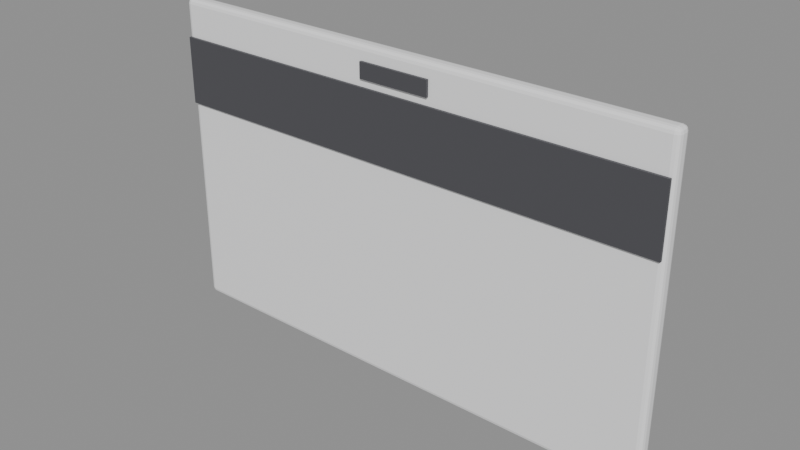 # Source: Access_Card.blend  (saved by Blender 5.2.44; exported with 4.5.12 LTS)
import bpy
from mathutils import Matrix  # noqa: F401  (used for matrix-valued properties, if any)

bpy.ops.wm.read_factory_settings(use_empty=True)
scene = bpy.context.scene
scene.name = 'Scene'

# ---- materials (node trees are filled in below, after node groups)
mat_mat_accesscard = bpy.data.materials.new('Mat_AccessCard')
mat_mat_card_chip = bpy.data.materials.new('Mat_Card_Chip')
mat_mat_card_magstripe = bpy.data.materials.new('Mat_Card_MagStripe')

# ---- material node trees
mat_mat_accesscard.use_nodes = True; mat_mat_accesscard.node_tree.nodes.clear()
_N = mat_mat_accesscard.node_tree.nodes; _L = mat_mat_accesscard.node_tree.links
n0 = _N.new('ShaderNodeBsdfPrincipled'); n0.name = 'Principled BSDF'; n0.location = (-200, 100)
n0.inputs[0].default_value = (0.95, 0.95, 0.96, 1.0)
n0.inputs[1].default_value = 0.05
n0.inputs[2].default_value = 0.25
n0.inputs[10].default_value = 0.005
n1 = _N.new('ShaderNodeOutputMaterial'); n1.name = 'Material Output'; n1.location = (200, 100)
_L.new(n0.outputs[0], n1.inputs[0])
n1.is_active_output = True
mat_mat_card_chip.use_nodes = True; mat_mat_card_chip.node_tree.nodes.clear()
_N = mat_mat_card_chip.node_tree.nodes; _L = mat_mat_card_chip.node_tree.links
n0 = _N.new('ShaderNodeBsdfPrincipled'); n0.name = 'Principled BSDF'; n0.location = (-200, 100)
n0.inputs[0].default_value = (0.89, 0.72, 0.22, 1.0)
n0.inputs[1].default_value = 0.9
n0.inputs[2].default_value = 0.2
n0.inputs[10].default_value = 0.005
n1 = _N.new('ShaderNodeOutputMaterial'); n1.name = 'Material Output'; n1.location = (200, 100)
_L.new(n0.outputs[0], n1.inputs[0])
n1.is_active_output = True
mat_mat_card_magstripe.use_nodes = True; mat_mat_card_magstripe.node_tree.nodes.clear()
_N = mat_mat_card_magstripe.node_tree.nodes; _L = mat_mat_card_magstripe.node_tree.links
n0 = _N.new('ShaderNodeBsdfPrincipled'); n0.name = 'Principled BSDF'; n0.location = (-200, 100)
n0.inputs[0].default_value = (0.08, 0.08, 0.09, 1.0)
n0.inputs[1].default_value = 0.1
n0.inputs[2].default_value = 0.55
n0.inputs[10].default_value = 0.005
n1 = _N.new('ShaderNodeOutputMaterial'); n1.name = 'Material Output'; n1.location = (200, 100)
_L.new(n0.outputs[0], n1.inputs[0])
n1.is_active_output = True

# ---- meshes
me_cube = bpy.data.meshes.new('Cube')
me_cube.from_pydata([(-0.098, -0.001, -0.0625), (-0.098, -0.003, -0.0605), (-0.1, -0.001, -0.0605), (-0.098, -0.001999, -0.06223), (-0.099, -0.001, -0.06223), (-0.09896, -0.001956, -0.06197), (-0.099, -0.002733, -0.0605), (-0.098, -0.002733, -0.0615), (-0.09896, -0.002473, -0.06146), (-0.09973, -0.001, -0.0615), (-0.09973, -0.001999, -0.0605), (-0.09947, -0.001956, -0.06146), (-0.098, -0.003, 0.0605), (-0.098, -0.001, 0.0625), (-0.1, -0.001, 0.0605), (-0.098, -0.002733, 0.0615), (-0.099, -0.002733, 0.0605), (-0.09896, -0.002473, 0.06146), (-0.099, -0.001, 0.06223), (-0.098, -0.001999, 0.06223), (-0.09896, -0.001956, 0.06197), (-0.09973, -0.001999, 0.0605), (-0.09973, -0.001, 0.0615), (-0.09947, -0.001956, 0.06146), (-0.098, 0.001, -0.0625), (-0.1, 0.001, -0.0605), (-0.098, 0.003, -0.0605), (-0.099, 0.001, -0.06223), (-0.098, 0.001999, -0.06223), (-0.09896, 0.001956, -0.06197), (-0.09973, 0.001999, -0.0605), (-0.09973, 0.001, -0.0615), (-0.09947, 0.001956, -0.06146), (-0.098, 0.002733, -0.0615), (-0.099, 0.002733, -0.0605), (-0.09896, 0.002473, -0.06146), (-0.098, 0.001, 0.0625), (-0.098, 0.003, 0.0605), (-0.1, 0.001, 0.0605), (-0.098, 0.001999, 0.06223), (-0.099, 0.001, 0.06223), (-0.09896, 0.001956, 0.06197), (-0.099, 0.002733, 0.0605), (-0.098, 0.002733, 0.0615), (-0.09896, 0.002473, 0.06146), (-0.09973, 0.001, 0.0615), (-0.09973, 0.001999, 0.0605), (-0.09947, 0.001956, 0.06146), (0.098, -0.001, -0.0625), (0.1, -0.001, -0.0605), (0.098, -0.003, -0.0605), (0.099, -0.001, -0.06223), (0.098, -0.001999, -0.06223), (0.09896, -0.001956, -0.06197), (0.09973, -0.001999, -0.0605), (0.09973, -0.001, -0.0615), (0.09947, -0.001956, -0.06146), (0.098, -0.002733, -0.0615), (0.099, -0.002733, -0.0605), (0.09896, -0.002473, -0.06146), (0.098, -0.001, 0.0625), (0.098, -0.003, 0.0605), (0.1, -0.001, 0.0605), (0.098, -0.001999, 0.06223), (0.099, -0.001, 0.06223), (0.09896, -0.001956, 0.06197), (0.099, -0.002733, 0.0605), (0.098, -0.002733, 0.0615), (0.09896, -0.002473, 0.06146), (0.09973, -0.001, 0.0615), (0.09973, -0.001999, 0.0605), (0.09947, -0.001956, 0.06146), (0.098, 0.001, -0.0625), (0.098, 0.003, -0.0605), (0.1, 0.001, -0.0605), (0.098, 0.001999, -0.06223), (0.099, 0.001, -0.06223), (0.09896, 0.001956, -0.06197), (0.099, 0.002733, -0.0605), (0.098, 0.002733, -0.0615), (0.09896, 0.002473, -0.06146), (0.09973, 0.001, -0.0615), (0.09973, 0.001999, -0.0605), (0.09947, 0.001956, -0.06146), (0.098, 0.001, 0.0625), (0.1, 0.001, 0.0605), (0.098, 0.003, 0.0605), (0.099, 0.001, 0.06223), (0.098, 0.001999, 0.06223), (0.09896, 0.001956, 0.06197), (0.09973, 0.001999, 0.0605), (0.09973, 0.001, 0.0615), (0.09947, 0.001956, 0.06146), (0.098, 0.002733, 0.0615), (0.099, 0.002733, 0.0605), (0.09896, 0.002473, 0.06146)], [], [(0, 3, 5, 4), (3, 7, 8, 5), (1, 6, 8, 7), (6, 10, 11, 8), (2, 9, 11, 10), (9, 4, 5, 11), (5, 8, 11), (12, 15, 17, 16), (15, 19, 20, 17), (13, 18, 20, 19), (18, 22, 23, 20), (14, 21, 23, 22), (21, 16, 17, 23), (17, 20, 23), (24, 27, 29, 28), (27, 31, 32, 29), (25, 30, 32, 31), (30, 34, 35, 32), (26, 33, 35, 34), (33, 28, 29, 35), (29, 32, 35), (36, 39, 41, 40), (39, 43, 44, 41), (37, 42, 44, 43), (42, 46, 47, 44), (38, 45, 47, 46), (45, 40, 41, 47), (41, 44, 47), (48, 51, 53, 52), (51, 55, 56, 53), (49, 54, 56, 55), (54, 58, 59, 56), (50, 57, 59, 58), (57, 52, 53, 59), (53, 56, 59), (60, 63, 65, 64), (63, 67, 68, 65), (61, 66, 68, 67), (66, 70, 71, 68), (62, 69, 71, 70), (69, 64, 65, 71), (65, 68, 71), (72, 75, 77, 76), (75, 79, 80, 77), (73, 78, 80, 79), (78, 82, 83, 80), (74, 81, 83, 82), (81, 76, 77, 83), (77, 80, 83), (84, 87, 89, 88), (87, 91, 92, 89), (85, 90, 92, 91), (90, 94, 95, 92), (86, 93, 95, 94), (93, 88, 89, 95), (89, 92, 95), (24, 0, 4, 27), (27, 4, 9, 31), (31, 9, 2, 25), (1, 12, 16, 6), (6, 16, 21, 10), (10, 21, 14, 2), (13, 36, 40, 18), (18, 40, 45, 22), (22, 45, 38, 14), (37, 26, 34, 42), (42, 34, 30, 46), (46, 30, 25, 38), (72, 24, 28, 75), (75, 28, 33, 79), (79, 33, 26, 73), (36, 84, 88, 39), (39, 88, 93, 43), (43, 93, 86, 37), (85, 74, 82, 90), (90, 82, 78, 94), (94, 78, 73, 86), (48, 72, 76, 51), (51, 76, 81, 55), (55, 81, 74, 49), (84, 60, 64, 87), (87, 64, 69, 91), (91, 69, 62, 85), (61, 50, 58, 66), (66, 58, 54, 70), (70, 54, 49, 62), (0, 48, 52, 3), (3, 52, 57, 7), (7, 57, 50, 1), (60, 13, 19, 63), (63, 19, 15, 67), (67, 15, 12, 61), (24, 72, 48, 0), (2, 14, 38, 25), (50, 61, 12, 1), (84, 36, 13, 60), (26, 37, 86, 73), (74, 85, 62, 49)])
_uv = me_cube.uv_layers.new(name='UVMap')
_uv.uv.foreach_set('vector', [0.5, 0.51, 0.5, 0.51, 0.5, 0.51, 0.5, 0.51, 0.99, 0.0148, 0.99, 0.0148, 0.99, 0.0148, 0.99, 0.0148, 0.99, 0.01768, 0.99, 0.01768, 0.99, 0.0148, 0.99, 0.0148, 0.99, 0.01768, 0.99, 0.01768, 0.99, 0.0148, 0.99, 0.0148, 0.5, 0.51, 0.5, 0.51, 0.5, 0.51, 0.5, 0.51, 0.5, 0.51, 0.5, 0.51, 0.5, 0.51, 0.5, 0.51, 0.99, 0.0148, 0.99, 0.0148, 0.99, 0.0148, 0.99, 0.4823, 0.99, 0.4852, 0.99, 0.4852, 0.99, 0.4823, 0.99, 0.4852, 0.99, 0.4852, 0.99, 0.4852, 0.99, 0.4852, 0.5, 0.51, 0.5, 0.51, 0.5, 0.51, 0.5, 0.51, 0.5, 0.51, 0.5, 0.51, 0.5, 0.51, 0.5, 0.51, 0.5, 0.51, 0.5, 0.51, 0.5, 0.51, 0.5, 0.51, 0.99, 0.4823, 0.99, 0.4823, 0.99, 0.4852, 0.99, 0.4852, 0.99, 0.4852, 0.99, 0.4852, 0.99, 0.4852, 0.5, 0.51, 0.5, 0.51, 0.5, 0.51, 0.5, 0.51, 0.5, 0.51, 0.5, 0.51, 0.5, 0.51, 0.5, 0.51, 0.5, 0.51, 0.5, 0.51, 0.5, 0.51, 0.5, 0.51, 0.01, 0.5078, 0.01, 0.5078, 0.01, 0.5049, 0.01, 0.5049, 0.01, 0.5078, 0.01, 0.5049, 0.01, 0.5049, 0.01, 0.5078, 0.01, 0.5049, 0.01, 0.5049, 0.01, 0.5049, 0.01, 0.5049, 0.01, 0.5049, 0.01, 0.5049, 0.01, 0.5049, 0.5, 0.51, 0.5, 0.51, 0.5, 0.51, 0.5, 0.51, 0.01, 0.9851, 0.01, 0.9851, 0.01, 0.9851, 0.01, 0.9851, 0.01, 0.9822, 0.01, 0.9822, 0.01, 0.9851, 0.01, 0.9851, 0.01, 0.9822, 0.01, 0.9822, 0.01, 0.9851, 0.01, 0.9851, 0.5, 0.51, 0.5, 0.51, 0.5, 0.51, 0.5, 0.51, 0.5, 0.51, 0.5, 0.51, 0.5, 0.51, 0.5, 0.51, 0.01, 0.9851, 0.01, 0.9851, 0.01, 0.9851, 0.5, 0.51, 0.5, 0.51, 0.5, 0.51, 0.5, 0.51, 0.5, 0.51, 0.5, 0.51, 0.5, 0.51, 0.5, 0.51, 0.5, 0.51, 0.5, 0.51, 0.5, 0.51, 0.5, 0.51, 0.01, 0.01768, 0.01, 0.01768, 0.01, 0.0148, 0.01, 0.0148, 0.01, 0.01768, 0.01, 0.0148, 0.01, 0.0148, 0.01, 0.01768, 0.01, 0.0148, 0.01, 0.0148, 0.01, 0.0148, 0.01, 0.0148, 0.01, 0.0148, 0.01, 0.0148, 0.01, 0.0148, 0.5, 0.51, 0.5, 0.51, 0.5, 0.51, 0.5, 0.51, 0.01, 0.4852, 0.01, 0.4852, 0.01, 0.4852, 0.01, 0.4852, 0.01, 0.4823, 0.01, 0.4823, 0.01, 0.4852, 0.01, 0.4852, 0.01, 0.4823, 0.01, 0.4823, 0.01, 0.4852, 0.01, 0.4852, 0.5, 0.51, 0.5, 0.51, 0.5, 0.51, 0.5, 0.51, 0.5, 0.51, 0.5, 0.51, 0.5, 0.51, 0.5, 0.51, 0.01, 0.4852, 0.01, 0.4852, 0.01, 0.4852, 0.5, 0.51, 0.5, 0.51, 0.5, 0.51, 0.5, 0.51, 0.99, 0.5049, 0.99, 0.5049, 0.99, 0.5049, 0.99, 0.5049, 0.99, 0.5078, 0.99, 0.5078, 0.99, 0.5049, 0.99, 0.5049, 0.99, 0.5078, 0.99, 0.5078, 0.99, 0.5049, 0.99, 0.5049, 0.5, 0.51, 0.5, 0.51, 0.5, 0.51, 0.5, 0.51, 0.5, 0.51, 0.5, 0.51, 0.5, 0.51, 0.5, 0.51, 0.99, 0.5049, 0.99, 0.5049, 0.99, 0.5049, 0.5, 0.51, 0.5, 0.51, 0.5, 0.51, 0.5, 0.51, 0.5, 0.51, 0.5, 0.51, 0.5, 0.51, 0.5, 0.51, 0.5, 0.51, 0.5, 0.51, 0.5, 0.51, 0.5, 0.51, 0.99, 0.9822, 0.99, 0.9822, 0.99, 0.9851, 0.99, 0.9851, 0.99, 0.9822, 0.99, 0.9851, 0.99, 0.9851, 0.99, 0.9822, 0.99, 0.9851, 0.99, 0.9851, 0.99, 0.9851, 0.99, 0.9851, 0.99, 0.9851, 0.99, 0.9851, 0.99, 0.9851, 0.5, 0.51, 0.5, 0.51, 0.5, 0.51, 0.5, 0.51, 0.5, 0.51, 0.5, 0.51, 0.5, 0.51, 0.5, 0.51, 0.5, 0.51, 0.5, 0.51, 0.5, 0.51, 0.5, 0.51, 0.99, 0.01768, 0.99, 0.4823, 0.99, 0.4823, 0.99, 0.01768, 0.99, 0.01768, 0.99, 0.4823, 0.99, 0.4823, 0.99, 0.01768, 0.5, 0.51, 0.5, 0.51, 0.5, 0.51, 0.5, 0.51, 0.5, 0.51, 0.5, 0.51, 0.5, 0.51, 0.5, 0.51, 0.5, 0.51, 0.5, 0.51, 0.5, 0.51, 0.5, 0.51, 0.5, 0.51, 0.5, 0.51, 0.5, 0.51, 0.5, 0.51, 0.01, 0.9822, 0.01, 0.5078, 0.01, 0.5078, 0.01, 0.9822, 0.01, 0.9822, 0.01, 0.5078, 0.01, 0.5078, 0.01, 0.9822, 0.5, 0.51, 0.5, 0.51, 0.5, 0.51, 0.5, 0.51, 0.5, 0.51, 0.5, 0.51, 0.5, 0.51, 0.5, 0.51, 0.99, 0.5049, 0.01, 0.5049, 0.01, 0.5049, 0.99, 0.5049, 0.99, 0.5049, 0.01, 0.5049, 0.01, 0.5078, 0.99, 0.5078, 0.5, 0.51, 0.5, 0.51, 0.5, 0.51, 0.5, 0.51, 0.01, 0.9851, 0.99, 0.9851, 0.99, 0.9851, 0.01, 0.9851, 0.01, 0.9851, 0.99, 0.9851, 0.99, 0.9822, 0.01, 0.9822, 0.5, 0.51, 0.5, 0.51, 0.5, 0.51, 0.5, 0.51, 0.99, 0.9822, 0.99, 0.5078, 0.99, 0.5078, 0.99, 0.9822, 0.99, 0.9822, 0.99, 0.5078, 0.99, 0.5078, 0.99, 0.9822, 0.5, 0.51, 0.5, 0.51, 0.5, 0.51, 0.5, 0.51, 0.5, 0.51, 0.5, 0.51, 0.5, 0.51, 0.5, 0.51, 0.5, 0.51, 0.5, 0.51, 0.5, 0.51, 0.5, 0.51, 0.5, 0.51, 0.5, 0.51, 0.5, 0.51, 0.5, 0.51, 0.5, 0.51, 0.5, 0.51, 0.5, 0.51, 0.5, 0.51, 0.5, 0.51, 0.5, 0.51, 0.5, 0.51, 0.5, 0.51, 0.01, 0.4823, 0.01, 0.01768, 0.01, 0.01768, 0.01, 0.4823, 0.01, 0.4823, 0.01, 0.01768, 0.01, 0.01768, 0.01, 0.4823, 0.5, 0.51, 0.5, 0.51, 0.5, 0.51, 0.5, 0.51, 0.5, 0.51, 0.5, 0.51, 0.5, 0.51, 0.5, 0.51, 0.99, 0.0148, 0.01, 0.0148, 0.01, 0.0148, 0.99, 0.0148, 0.99, 0.0148, 0.01, 0.0148, 0.01, 0.01768, 0.99, 0.01768, 0.5, 0.51, 0.5, 0.51, 0.5, 0.51, 0.5, 0.51, 0.01, 0.4852, 0.99, 0.4852, 0.99, 0.4852, 0.01, 0.4852, 0.01, 0.4852, 0.99, 0.4852, 0.99, 0.4823, 0.01, 0.4823, 0.5, 0.51, 0.5, 0.51, 0.5, 0.51, 0.5, 0.51, 0.5, 0.51, 0.5, 0.51, 0.5, 0.51, 0.5, 0.51, 0.01, 0.01768, 0.01, 0.4823, 0.99, 0.4823, 0.99, 0.01768, 0.5, 0.51, 0.5, 0.51, 0.5, 0.51, 0.5, 0.51, 0.01, 0.5078, 0.01, 0.9822, 0.99, 0.9822, 0.99, 0.5078, 0.5, 0.51, 0.5, 0.51, 0.5, 0.51, 0.5, 0.51])
me_cube.materials.append(mat_mat_accesscard)
me_cube.update()
me_cube_001 = bpy.data.meshes.new('Cube.001')
me_cube_001.from_pydata([(-0.5, -0.5, -0.5), (-0.5, -0.5, 0.5), (-0.5, 0.5, -0.5), (-0.5, 0.5, 0.5), (0.5, -0.5, -0.5), (0.5, -0.5, 0.5), (0.5, 0.5, -0.5), (0.5, 0.5, 0.5)], [], [(0, 1, 3, 2), (2, 3, 7, 6), (6, 7, 5, 4), (4, 5, 1, 0), (2, 6, 4, 0), (7, 3, 1, 5)])
_uv = me_cube_001.uv_layers.new(name='UVMap')
_uv.uv.foreach_set('vector', [0.375, 0.0, 0.625, 0.0, 0.625, 0.25, 0.375, 0.25, 0.375, 0.25, 0.625, 0.25, 0.625, 0.5, 0.375, 0.5, 0.375, 0.5, 0.625, 0.5, 0.625, 0.75, 0.375, 0.75, 0.375, 0.75, 0.625, 0.75, 0.625, 1.0, 0.375, 1.0, 0.125, 0.5, 0.375, 0.5, 0.375, 0.75, 0.125, 0.75, 0.625, 0.5, 0.875, 0.5, 0.875, 0.75, 0.625, 0.75])
me_cube_001.materials.append(mat_mat_card_chip)
me_cube_001.update()
me_cube_002 = bpy.data.meshes.new('Cube.002')
me_cube_002.from_pydata([(-0.5, -0.5, -0.5), (-0.5, -0.5, 0.5), (-0.5, 0.5, -0.5), (-0.5, 0.5, 0.5), (0.5, -0.5, -0.5), (0.5, -0.5, 0.5), (0.5, 0.5, -0.5), (0.5, 0.5, 0.5)], [], [(0, 1, 3, 2), (2, 3, 7, 6), (6, 7, 5, 4), (4, 5, 1, 0), (2, 6, 4, 0), (7, 3, 1, 5)])
_uv = me_cube_002.uv_layers.new(name='UVMap')
_uv.uv.foreach_set('vector', [0.375, 0.0, 0.625, 0.0, 0.625, 0.25, 0.375, 0.25, 0.375, 0.25, 0.625, 0.25, 0.625, 0.5, 0.375, 0.5, 0.375, 0.5, 0.625, 0.5, 0.625, 0.75, 0.375, 0.75, 0.375, 0.75, 0.625, 0.75, 0.625, 1.0, 0.375, 1.0, 0.125, 0.5, 0.375, 0.5, 0.375, 0.75, 0.125, 0.75, 0.625, 0.5, 0.875, 0.5, 0.875, 0.75, 0.625, 0.75])
me_cube_002.materials.append(mat_mat_card_magstripe)
me_cube_002.update()
me_cube_003 = bpy.data.meshes.new('Cube.003')
me_cube_003.from_pydata([(-0.5, -0.5, -0.5), (-0.5, -0.5, 0.5), (-0.5, 0.5, -0.5), (-0.5, 0.5, 0.5), (0.5, -0.5, -0.5), (0.5, -0.5, 0.5), (0.5, 0.5, -0.5), (0.5, 0.5, 0.5)], [], [(0, 1, 3, 2), (2, 3, 7, 6), (6, 7, 5, 4), (4, 5, 1, 0), (2, 6, 4, 0), (7, 3, 1, 5)])
_uv = me_cube_003.uv_layers.new(name='UVMap')
_uv.uv.foreach_set('vector', [0.375, 0.0, 0.625, 0.0, 0.625, 0.25, 0.375, 0.25, 0.375, 0.25, 0.625, 0.25, 0.625, 0.5, 0.375, 0.5, 0.375, 0.5, 0.625, 0.5, 0.625, 0.75, 0.375, 0.75, 0.375, 0.75, 0.625, 0.75, 0.625, 1.0, 0.375, 1.0, 0.125, 0.5, 0.375, 0.5, 0.375, 0.75, 0.125, 0.75, 0.625, 0.5, 0.875, 0.5, 0.875, 0.75, 0.625, 0.75])
me_cube_003.materials.append(mat_mat_card_magstripe)
me_cube_003.update()

# ---- objects
ob_access_card = bpy.data.objects.new('Access_Card', None)
ob_card_body = bpy.data.objects.new('Card_Body', me_cube)
ob_chip_contacts = bpy.data.objects.new('Chip_Contacts', me_cube_001)
ob_magnetic_stripe = bpy.data.objects.new('Magnetic_Stripe', me_cube_002)
ob_lanyard_slot = bpy.data.objects.new('Lanyard_Slot', me_cube_003)

# ---- transforms, parenting, visibility, modifiers, constraints
ob_access_card.location = (0.0, 0.0, 0.0)
ob_card_body.parent = ob_access_card
ob_card_body.location = (0.0, 0.0, 0.0)
ob_chip_contacts.parent = ob_access_card
ob_chip_contacts.location = (-0.035, 0.0035, 0.005)
ob_chip_contacts.scale = (0.038, 0.001, 0.03)
ob_magnetic_stripe.parent = ob_access_card
ob_magnetic_stripe.location = (0.0, -0.0035, 0.035)
ob_magnetic_stripe.scale = (0.198, 0.001, 0.026)
ob_lanyard_slot.parent = ob_access_card
ob_lanyard_slot.location = (0.0, 0.0, 0.054)
ob_lanyard_slot.scale = (0.028, 0.008, 0.006)

# ---- collection membership
scene.collection.objects.link(ob_access_card)
scene.collection.objects.link(ob_card_body)
scene.collection.objects.link(ob_chip_contacts)
scene.collection.objects.link(ob_magnetic_stripe)
scene.collection.objects.link(ob_lanyard_slot)

# ---- scene / render settings (as saved in the file)
scene.frame_start = 1; scene.frame_end = 250; scene.frame_set(1)
scene.render.engine = 'BLENDER_EEVEE_NEXT'
scene.render.bake_bias = 0.0
scene.render.bake_samples = 0
scene.render.compositor_device = 'GPU'
scene.eevee.use_volume_custom_range = False
scene.eevee.fast_gi_thickness_near = 0.1
scene.eevee.fast_gi_thickness_far = 0.0
scene.eevee.ray_tracing_options.screen_trace_thickness = 0.1
bpy.context.view_layer.update()

# ---- added for rendering (the .blend has no active camera and no usable light): camera, sun + grey world if the file has none
cam_auto = bpy.data.cameras.new('AutoCamera')
cam_auto.lens = 50.0
cam_auto.sensor_width = 36.0
cam_auto.clip_end = 1000.0
ob_auto_camera = bpy.data.objects.new('AutoCamera', cam_auto)
scene.collection.objects.link(ob_auto_camera)
ob_auto_camera.location = (0.218339, -0.262007, 0.174671)
ob_auto_camera.rotation_euler = (1.09748, -7.21219e-08, 0.694738)
scene.camera = ob_auto_camera
light_auto_sun = bpy.data.lights.new('AutoSun', 'SUN')
light_auto_sun.energy = 3.0
light_auto_sun.angle = 0.0523599
ob_auto_sun = bpy.data.objects.new('AutoSun', light_auto_sun)
scene.collection.objects.link(ob_auto_sun)
ob_auto_sun.rotation_euler = (0.872665, 0.174533, 0.523599)
if scene.world is None:
    world_auto = bpy.data.worlds.new('AutoWorld')
    world_auto.color = (0.3, 0.3, 0.3)
    scene.world = world_auto
bpy.context.view_layer.update()
